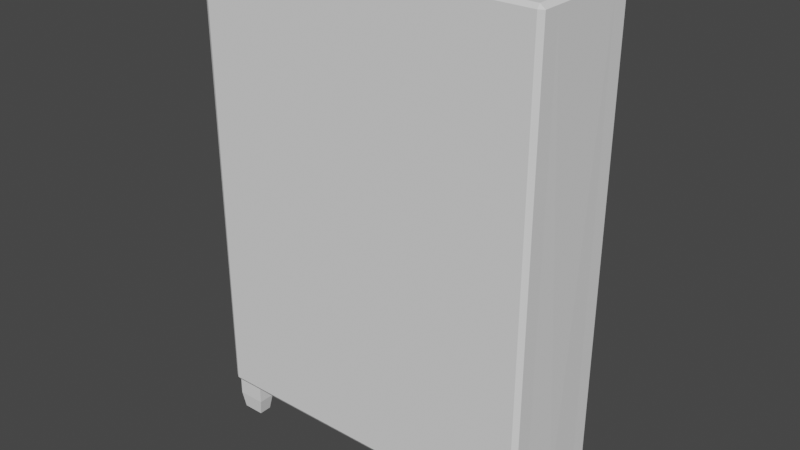 # Source: bookshelf.blend  (saved by Blender 2.90.8; exported with 4.5.12 LTS)
import bpy
from mathutils import Matrix  # noqa: F401  (used for matrix-valued properties, if any)

bpy.ops.wm.read_factory_settings(use_empty=True)
scene = bpy.context.scene
scene.name = 'Scene'

# ---- world
world_world = bpy.data.worlds.new('World'); scene.world = world_world
world_world.use_nodes = True; world_world.node_tree.nodes.clear()
_N = world_world.node_tree.nodes; _L = world_world.node_tree.links
n0 = _N.new('ShaderNodeOutputWorld'); n0.name = 'World Output'; n0.location = (300, 300)
n1 = _N.new('ShaderNodeBackground'); n1.name = 'Background'; n1.location = (10, 300)
n1.inputs[0].default_value = (0.05088, 0.05088, 0.05088, 1.0)
_L.new(n1.outputs[0], n0.inputs[0])
n0.is_active_output = True
world_world.color = (0.05088, 0.05088, 0.05088)
world_world.use_sun_shadow = False
world_world.sun_shadow_jitter_overblur = 0.0

# ---- meshes
me_cube_001 = bpy.data.meshes.new('Cube.001')
me_cube_001.from_pydata([(1.828, -0.6132, 5.306), (1.518, -0.4272, 0.3502), (1.518, -0.6072, 0.3502), (1.528, -0.6132, 5.306), (1.828, -0.4332, 5.306), (1.818, -0.6072, 0.3502), (1.818, -0.4272, 0.3502), (1.528, -0.6432, 5.264), (1.518, -0.6432, 0.4002), (1.818, -0.6432, 0.4002), (1.828, -0.6432, 5.264), (1.882, -0.6132, 5.264), (1.882, -0.4332, 5.264), (1.872, -0.6072, 0.4002), (1.872, -0.4272, 0.4002), (1.553, -0.4479, -0.005532), (1.553, -0.5866, -0.005532), (1.784, -0.4479, -0.005532), (1.784, -0.5866, -0.005532), (1.518, -0.6072, 0.1724), (1.818, -0.4272, 0.1724), (1.818, -0.6072, 0.1724), (1.518, -0.4272, 0.1724), (1.828, 0.5868, 5.306), (1.518, 0.4008, 0.3502), (1.518, 0.5808, 0.3502), (1.528, 0.5868, 5.306), (1.828, -0.01324, 5.306), (1.495, -0.01324, 0.3502), (0.0, -0.01324, 5.306), (1.828, 0.4068, 5.306), (1.828, -0.01324, 0.3502), (1.818, 0.5808, 0.3502), (1.818, 0.4008, 0.3502), (1.674, 0.6168, 5.264), (1.664, 0.6168, 0.4002), (1.818, 0.6168, 0.4002), (1.828, 0.6168, 5.264), (1.882, 0.5868, 5.264), (1.882, 0.4068, 5.264), (1.882, -0.01324, 5.264), (1.872, 0.5808, 0.4002), (1.872, 0.4008, 0.4002), (1.882, -0.01324, 0.4002), (1.553, 0.4214, -0.005532), (1.553, 0.5601, -0.005532), (1.784, 0.4214, -0.005532), (1.784, 0.5601, -0.005532), (1.518, 0.5808, 0.1724), (1.818, 0.4008, 0.1724), (1.818, 0.5808, 0.1724), (1.518, 0.4008, 0.1724), (1.674, -0.5444, 5.264), (1.664, -0.5444, 0.4002), (0.0, -0.6432, 5.264), (0.0, -0.01324, 0.3502), (0.0, -0.6072, 0.3502), (0.0, -0.6132, 5.306), (0.0, -0.6432, 0.4002), (0.0, -0.4272, 0.3502), (0.0, 0.6168, 5.264), (0.0, 0.5808, 0.3502), (0.0, 0.5868, 5.306), (0.0, 0.6168, 0.4002), (0.0, 0.4008, 0.3502), (0.0, -0.5444, 5.264), (0.0, -0.5444, 0.4002), (0.0, 0.6168, 0.4002), (0.0, -0.5444, 0.4002), (0.0, 0.6168, 5.264), (0.0, -0.5444, 5.264), (1.664, -0.5444, 0.51), (1.664, 0.6168, 0.51), (0.0, 0.6168, 0.51), (0.0, -0.5444, 0.51), (1.674, 0.6168, 5.154), (1.674, -0.5444, 5.154), (0.0, 0.6168, 5.154), (0.0, -0.5444, 5.154), (1.664, 0.5058, 0.51), (0.0, 0.5058, 0.51), (1.674, 0.5058, 5.154), (0.0, 0.5058, 5.154), (0.0, -0.5444, 1.439), (0.0, -0.5444, 2.368), (0.0, -0.5444, 3.297), (0.0, -0.5444, 4.225), (1.672, 0.5058, 4.225), (1.67, 0.5058, 3.297), (1.668, 0.5058, 2.368), (1.666, 0.5058, 1.439), (1.666, -0.5444, 1.439), (1.668, -0.5444, 2.368), (1.67, -0.5444, 3.297), (1.672, -0.5444, 4.225), (0.0, 0.5058, 4.225), (0.0, 0.5058, 3.297), (0.0, 0.5058, 2.368), (0.0, 0.5058, 1.439), (0.0, -0.5444, 1.329), (1.666, -0.5444, 1.329), (1.666, 0.5058, 1.329), (0.0, 0.5058, 1.329), (0.0, -0.5444, 2.258), (0.0, 0.5058, 2.258), (1.668, 0.5058, 2.258), (1.668, -0.5444, 2.258), (0.0, -0.5444, 3.187), (0.0, 0.5058, 3.187), (1.67, 0.5058, 3.187), (1.67, -0.5444, 3.187), (0.0, -0.5444, 4.116), (0.0, 0.5058, 4.116), (1.672, 0.5058, 4.116), (1.672, -0.5444, 4.116)], [(66, 53), (52, 65), (68, 66), (65, 70)], [(55, 28, 1, 59), (59, 1, 2, 56), (29, 57, 3), (56, 2, 8, 58), (22, 19, 2, 1), (3, 7, 10, 0), (27, 4, 12, 40), (11, 0, 10), (13, 11, 10, 9), (1, 28, 31, 6), (20, 6, 5, 21), (4, 3, 0), (29, 3, 4), (4, 27, 29), (8, 9, 10, 7), (5, 9, 8, 2), (12, 11, 13, 14), (12, 14, 43, 40), (5, 6, 14, 13), (4, 0, 11, 12), (6, 31, 43, 14), (9, 5, 13), (19, 16, 18, 21), (18, 16, 15, 17), (22, 20, 17, 15), (1, 6, 20, 22), (2, 19, 21, 5), (17, 20, 21, 18), (15, 16, 19, 22), (55, 64, 24, 28), (64, 61, 25, 24), (29, 26, 62), (61, 63, 35, 25), (51, 24, 25, 48), (26, 23, 37, 34), (27, 40, 39, 30), (38, 37, 23), (41, 36, 37, 38), (24, 33, 31, 28), (49, 50, 32, 33), (30, 23, 26), (29, 30, 26), (30, 29, 27), (32, 25, 35, 36), (39, 42, 41, 38), (39, 40, 43, 42), (32, 41, 42, 33), (30, 39, 38, 23), (33, 42, 43, 31), (36, 41, 32), (48, 50, 47, 45), (47, 46, 44, 45), (51, 44, 46, 49), (24, 51, 49, 33), (25, 32, 50, 48), (46, 47, 50, 49), (44, 51, 48, 45), (35, 63, 67), (53, 35, 72, 79, 71), (7, 54, 58, 8), (7, 3, 57, 54), (34, 60, 62, 26), (69, 34, 75, 77), (60, 34, 69), (79, 72, 73, 80), (35, 67, 73, 72), (68, 53, 71, 74), (81, 82, 77, 75), (52, 70, 78, 76), (34, 52, 76, 81, 75), (34, 37, 75), (36, 35, 72), (36, 72, 75, 37), (79, 90, 89, 88, 87, 81, 75, 72), (71, 91, 92, 93, 94, 76, 78, 86, 85, 84, 83, 74), (71, 91, 92, 93, 94, 76, 81, 87, 88, 89, 90, 79), (76, 78, 82, 81), (71, 79, 80, 74), (91, 90, 98, 83), (84, 92, 89, 97), (85, 93, 88, 96), (86, 94, 87, 95), (100, 99, 102, 101), (103, 104, 105, 106), (107, 108, 109, 110), (111, 112, 113, 114), (90, 91, 100, 101), (96, 88, 109, 108), (88, 93, 110, 109), (98, 90, 101, 102), (93, 85, 107, 110), (97, 89, 105, 104), (95, 87, 113, 112), (89, 92, 106, 105), (87, 94, 114, 113), (92, 84, 103, 106), (91, 83, 99, 100), (94, 86, 111, 114)])
_uv = me_cube_001.uv_layers.new(name='UVMap')
_uv.uv.foreach_set('vector', [0.2295, 0.625, 0.2506, 0.625, 0.2506, 0.6875, 0.2295, 0.6875, 0.2295, 0.6875, 0.2506, 0.6875, 0.2506, 0.75, 0.2295, 0.75, 0.0, 0.0, 0.625, 0.9167, 0.625, 0.9167, 0.2295, 0.75, 0.2506, 0.75, 0.2506, 0.75, 0.2295, 0.75, 0.2037, 0.6875, 0.2037, 0.75, 0.2083, 0.75, 0.2083, 0.6875, 0.625, 0.9167, 0.625, 0.9167, 0.0, 0.0, 0.0, 0.0, 0.0, 0.0, 0.0, 0.0, 0.0, 0.0, 0.0, 0.0, 0.0, 0.0, 0.0, 0.0, 0.0, 0.0, 0.0, 0.0, 0.0, 0.0, 0.0, 0.0, 0.0, 0.0, 0.2083, 0.6875, 0.2083, 0.625, 0.0, 0.0, 0.0, 0.0, 0.01397, 0.07686, 0.0, 0.0, 0.0, 0.0, 0.01397, 0.08385, 0.0, 0.0, 0.625, 0.9167, 0.0, 0.0, 0.0, 0.0, 0.625, 0.9167, 0.0, 0.0, 0.0, 0.0, 0.0, 0.0, 0.0, 0.0, 0.375, 0.9167, 0.0, 0.0, 0.0, 0.0, 0.625, 0.9167, 0.0, 0.0, 0.0, 0.0, 0.375, 0.9167, 0.375, 0.9167, 0.0, 0.0, 0.0, 0.0, 0.0, 0.0, 0.0, 0.0, 0.0, 0.0, 0.0, 0.0, 0.0, 0.0, 0.0, 0.0, 0.0, 0.0, 0.0, 0.0, 0.0, 0.0, 0.0, 0.0, 0.0, 0.0, 0.0, 0.0, 0.0, 0.0, 0.0, 0.0, 0.0, 0.0, 0.0, 0.0, 0.0, 0.0, 0.0, 0.0, 0.0, 0.0, 0.0, 0.0, 0.0, 0.0, 0.3517, 0.898, 0.3284, 0.8794, 0.02795, 0.1677, 0.01397, 0.08385, 0.02795, 0.1677, 0.199, 0.75, 0.199, 0.6875, 0.02795, 0.1537, 0.2037, 0.6875, 0.01397, 0.07686, 0.02795, 0.1537, 0.199, 0.6875, 0.2083, 0.6875, 0.0, 0.0, 0.01397, 0.07686, 0.2037, 0.6875, 0.375, 0.9167, 0.3517, 0.898, 0.01397, 0.08385, 0.0, 0.0, 0.02795, 0.1537, 0.01397, 0.07686, 0.01397, 0.08385, 0.02795, 0.1677, 0.199, 0.6875, 0.199, 0.75, 0.2037, 0.75, 0.2037, 0.6875, 0.2295, 0.625, 0.2295, 0.6875, 0.2506, 0.6875, 0.2506, 0.625, 0.2295, 0.6875, 0.2295, 0.75, 0.2506, 0.75, 0.2506, 0.6875, 0.0, 0.0, 0.625, 0.9167, 0.625, 0.9167, 0.2295, 0.75, 0.2295, 0.75, 0.2506, 0.75, 0.2506, 0.75, 0.2037, 0.6875, 0.2083, 0.6875, 0.2083, 0.75, 0.2037, 0.75, 0.625, 0.9167, 0.0, 0.0, 0.0, 0.0, 0.625, 0.9167, 0.0, 0.0, 0.0, 0.0, 0.0, 0.0, 0.0, 0.0, 0.0, 0.0, 0.0, 0.0, 0.0, 0.0, 0.0, 0.0, 0.0, 0.0, 0.0, 0.0, 0.0, 0.0, 0.2083, 0.6875, 0.0, 0.0, 0.0, 0.0, 0.2083, 0.625, 0.01397, 0.07686, 0.01397, 0.08385, 0.0, 0.0, 0.0, 0.0, 0.0, 0.0, 0.0, 0.0, 0.625, 0.9167, 0.0, 0.0, 0.0, 0.0, 0.625, 0.9167, 0.0, 0.0, 0.0, 0.0, 0.0, 0.0, 0.0, 0.0, 0.375, 0.9167, 0.375, 0.9167, 0.0, 0.0, 0.0, 0.0, 0.0, 0.0, 0.0, 0.0, 0.0, 0.0, 0.0, 0.0, 0.0, 0.0, 0.0, 0.0, 0.0, 0.0, 0.0, 0.0, 0.0, 0.0, 0.0, 0.0, 0.0, 0.0, 0.0, 0.0, 0.0, 0.0, 0.0, 0.0, 0.0, 0.0, 0.0, 0.0, 0.0, 0.0, 0.0, 0.0, 0.0, 0.0, 0.0, 0.0, 0.0, 0.0, 0.0, 0.0, 0.3517, 0.898, 0.01397, 0.08385, 0.02795, 0.1677, 0.3284, 0.8794, 0.02795, 0.1677, 0.02795, 0.1537, 0.199, 0.6875, 0.199, 0.75, 0.2037, 0.6875, 0.199, 0.6875, 0.02795, 0.1537, 0.01397, 0.07686, 0.2083, 0.6875, 0.2037, 0.6875, 0.01397, 0.07686, 0.0, 0.0, 0.375, 0.9167, 0.0, 0.0, 0.01397, 0.08385, 0.3517, 0.898, 0.02795, 0.1537, 0.02795, 0.1677, 0.01397, 0.08385, 0.01397, 0.07686, 0.199, 0.6875, 0.2037, 0.6875, 0.2037, 0.75, 0.199, 0.75, 0.2506, 0.75, 0.2295, 0.75, 0.2295, 0.75, 0.375, 0.9167, 0.375, 0.9167, 0.375, 0.9167, 0.375, 0.9167, 0.375, 0.9167, 0.625, 0.9167, 0.625, 0.9167, 0.2917, 0.8333, 0.375, 0.9167, 0.625, 0.9167, 0.625, 0.9167, 0.625, 0.9167, 0.625, 0.9167, 0.625, 0.9167, 0.625, 0.9167, 0.625, 0.9167, 0.625, 0.9167, 0.625, 0.9167, 0.625, 0.9167, 0.625, 0.9167, 0.625, 0.9167, 0.625, 0.9167, 0.625, 0.9167, 0.625, 0.9167, 0.3128, 0.8333, 0.2506, 0.75, 0.2295, 0.75, 0.1147, 0.375, 0.2506, 0.75, 0.2295, 0.75, 0.2295, 0.75, 0.2506, 0.75, 0.0, 0.0, 0.0, 0.0, 0.0, 0.0, 0.0, 0.0, 0.625, 0.9167, 0.3125, 0.4583, 0.625, 0.9167, 0.625, 0.9167, 0.0, 0.0, 0.0, 0.0, 0.0, 0.0, 0.0, 0.0, 0.625, 0.9167, 0.625, 0.9167, 0.625, 0.9167, 0.625, 0.9167, 0.625, 0.9167, 0.625, 0.9167, 0.0, 0.0, 0.625, 0.9167, 0.0, 0.0, 0.375, 0.9167, 0.375, 0.9167, 0.0, 0.0, 0.375, 0.9167, 0.625, 0.9167, 0.0, 0.0, 0.0, 0.0, 0.0, 0.0, 0.0, 0.0, 0.0, 0.0, 0.0, 0.0, 0.0, 0.0, 0.0, 0.0, 0.0, 0.0, 0.0, 0.0, 0.0, 0.0, 0.0, 0.0, 0.0, 0.0, 0.0, 0.0, 0.0, 0.0, 0.0, 0.0, 0.0, 0.0, 0.0, 0.0, 0.0, 0.0, 0.0, 0.0, 0.0, 0.0, 0.0, 0.0, 0.0, 0.0, 0.0, 0.0, 0.0, 0.0, 0.0, 0.0, 0.0, 0.0, 0.0, 0.0, 0.0, 0.0, 0.0, 0.0, 0.0, 0.0, 0.0, 0.0, 0.0, 0.0, 0.625, 0.9167, 0.0, 0.0, 0.3125, 0.4583, 0.625, 0.9167, 0.375, 0.9167, 0.3128, 0.8333, 0.1147, 0.375, 0.0, 0.0, 0.0, 0.0, 0.0, 0.0, 0.0, 0.0, 0.0, 0.0, 0.0, 0.0, 0.0, 0.0, 0.0, 0.0, 0.0, 0.0, 0.0, 0.0, 0.0, 0.0, 0.0, 0.0, 0.0, 0.0, 0.0, 0.0, 0.0, 0.0, 0.0, 0.0, 0.0, 0.0, 0.0, 0.0, 0.0, 0.0, 0.0, 0.0, 0.0, 0.0, 0.0, 0.0, 0.0, 0.0, 0.0, 0.0, 0.0, 0.0, 0.0, 0.0, 0.0, 0.0, 0.0, 0.0, 0.0, 0.0, 0.0, 0.0, 0.0, 0.0, 0.0, 0.0, 0.0, 0.0, 0.0, 0.0, 0.0, 0.0, 0.0, 0.0, 0.0, 0.0, 0.0, 0.0, 0.0, 0.0, 0.0, 0.0, 0.0, 0.0, 0.0, 0.0, 0.0, 0.0, 0.0, 0.0, 0.0, 0.0, 0.0, 0.0, 0.0, 0.0, 0.0, 0.0, 0.0, 0.0, 0.0, 0.0, 0.0, 0.0, 0.0, 0.0, 0.0, 0.0, 0.0, 0.0, 0.0, 0.0, 0.0, 0.0, 0.0, 0.0, 0.0, 0.0, 0.0, 0.0, 0.0, 0.0, 0.0, 0.0, 0.0, 0.0, 0.0, 0.0, 0.0, 0.0, 0.0, 0.0, 0.0, 0.0, 0.0, 0.0, 0.0, 0.0, 0.0, 0.0, 0.0, 0.0, 0.0, 0.0, 0.0, 0.0, 0.0, 0.0, 0.0, 0.0, 0.0, 0.0, 0.0, 0.0, 0.0, 0.0, 0.0, 0.0, 0.0, 0.0, 0.0, 0.0, 0.0, 0.0])
me_cube_001.use_remesh_fix_poles = True
me_cube_001.use_remesh_preserve_attributes = False
me_cube_001.use_mirror_vertex_groups = False
me_cube_001.update()

# ---- objects
ob_desk = bpy.data.objects.new('Desk', me_cube_001)

# ---- transforms, parenting, visibility, modifiers, constraints
ob_desk.location = (0.0, 0.0, 0.0)
ob_desk.lineart.crease_threshold = 0.0
_m = ob_desk.modifiers.new('Mirror', 'MIRROR')
_m.use_clip = True

# ---- collection membership
scene.collection.objects.link(ob_desk)

# ---- scene / render settings (as saved in the file)
scene.frame_start = 1; scene.frame_end = 250; scene.frame_set(1)
scene.render.engine = 'BLENDER_EEVEE_NEXT'
scene.cycles.use_denoising = False
scene.cycles.samples = 128
scene.cycles.sampling_pattern = 'TABULATED_SOBOL'
scene.cycles.use_adaptive_sampling = False
scene.cycles.use_light_tree = False
scene.view_settings.view_transform = 'Filmic'
bpy.context.view_layer.update()

# ---- added for rendering (the .blend has no active camera and no usable light): camera, sun
cam_auto = bpy.data.cameras.new('AutoCamera')
cam_auto.lens = 50.0
cam_auto.sensor_width = 36.0
cam_auto.clip_end = 1000.0
ob_auto_camera = bpy.data.objects.new('AutoCamera', cam_auto)
scene.collection.objects.link(ob_auto_camera)
ob_auto_camera.location = (6.13457, -7.37473, 7.55783)
ob_auto_camera.rotation_euler = (1.09748, -7.21219e-08, 0.694738)
scene.camera = ob_auto_camera
light_auto_sun = bpy.data.lights.new('AutoSun', 'SUN')
light_auto_sun.energy = 3.0
light_auto_sun.angle = 0.0523599
ob_auto_sun = bpy.data.objects.new('AutoSun', light_auto_sun)
scene.collection.objects.link(ob_auto_sun)
ob_auto_sun.rotation_euler = (0.872665, 0.174533, 0.523599)
bpy.context.view_layer.update()
